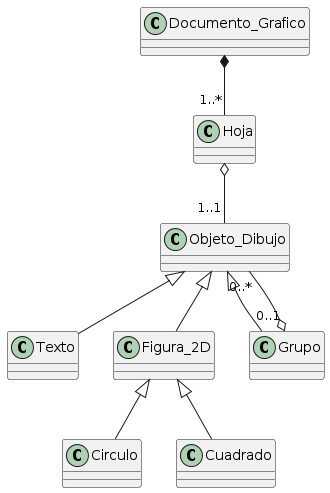

The diagram above was rendered by PlantUML. Its source (embedded in the PNG):
@startuml
Documento_Grafico *-- "1..*"Hoja
Hoja o-- "1..1"Objeto_Dibujo
Objeto_Dibujo <|-- Texto
Objeto_Dibujo <|-- Figura_2D
Objeto_Dibujo <|-- Grupo
Figura_2D <|-- Circulo
Figura_2D <|-- Cuadrado
Grupo"0..1" o-- "0..*"Objeto_Dibujo
@enduml